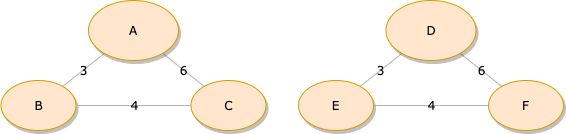

The diagram above was exported from draw.io. Its source (the exported page's mxGraphModel, read from the mxfile embedded in the PNG):
<mxGraphModel dx="1106" dy="997" grid="1" gridSize="10" guides="1" tooltips="1" connect="1" arrows="1" fold="1" page="1" pageScale="1" pageWidth="1100" pageHeight="850" background="none" math="0" shadow="0">
  <root>
    <mxCell id="0" />
    <mxCell id="1" parent="0" />
    <mxCell id="1ea317790d2ca983-13" value="3" style="edgeStyle=none;rounded=1;html=1;labelBackgroundColor=none;startArrow=none;startFill=0;startSize=5;endArrow=none;endFill=0;endSize=5;jettySize=auto;orthogonalLoop=1;strokeColor=#B3B3B3;strokeWidth=1;fontFamily=Verdana;fontSize=12" parent="1" source="1ea317790d2ca983-1" target="1ea317790d2ca983-9" edge="1">
      <mxGeometry relative="1" as="geometry" />
    </mxCell>
    <mxCell id="1ea317790d2ca983-14" value="6" style="edgeStyle=none;rounded=1;html=1;labelBackgroundColor=none;startArrow=none;startFill=0;startSize=5;endArrow=none;endFill=0;endSize=5;jettySize=auto;orthogonalLoop=1;strokeColor=#B3B3B3;strokeWidth=1;fontFamily=Verdana;fontSize=12" parent="1" source="1ea317790d2ca983-1" target="1ea317790d2ca983-3" edge="1">
      <mxGeometry relative="1" as="geometry" />
    </mxCell>
    <mxCell id="1ea317790d2ca983-1" value="A" style="ellipse;whiteSpace=wrap;html=1;rounded=0;shadow=1;comic=0;labelBackgroundColor=none;strokeWidth=1;fontFamily=Verdana;fontSize=12;align=center;fillColor=#ffe6cc;strokeColor=#d79b00;" parent="1" vertex="1">
      <mxGeometry x="450" y="90" width="90" height="60" as="geometry" />
    </mxCell>
    <mxCell id="1ea317790d2ca983-3" value="C" style="ellipse;whiteSpace=wrap;html=1;rounded=0;shadow=1;comic=0;labelBackgroundColor=none;strokeWidth=1;fontFamily=Verdana;fontSize=12;align=center;fillColor=#ffe6cc;strokeColor=#d79b00;" parent="1" vertex="1">
      <mxGeometry x="552.5" y="170" width="75" height="50" as="geometry" />
    </mxCell>
    <mxCell id="1ea317790d2ca983-9" value="B" style="ellipse;whiteSpace=wrap;html=1;rounded=0;shadow=1;comic=0;labelBackgroundColor=none;strokeWidth=1;fontFamily=Verdana;fontSize=12;align=center;fillColor=#ffe6cc;strokeColor=#d79b00;" parent="1" vertex="1">
      <mxGeometry x="362.5" y="170" width="75" height="50" as="geometry" />
    </mxCell>
    <mxCell id="0YXIlQjp7sJtVdeKHNSR-7" value="4" style="edgeStyle=none;rounded=1;html=1;labelBackgroundColor=none;startArrow=none;startFill=0;startSize=5;endArrow=none;endFill=0;endSize=5;jettySize=auto;orthogonalLoop=1;strokeColor=#B3B3B3;strokeWidth=1;fontFamily=Verdana;fontSize=12;exitX=1;exitY=0.5;exitDx=0;exitDy=0;entryX=0;entryY=0.5;entryDx=0;entryDy=0;" parent="1" source="1ea317790d2ca983-9" target="1ea317790d2ca983-3" edge="1">
      <mxGeometry relative="1" as="geometry">
        <mxPoint x="383.6620519852024" y="222.795910820809" as="sourcePoint" />
        <mxPoint x="342.7422489233784" y="272.97513926753027" as="targetPoint" />
      </mxGeometry>
    </mxCell>
    <mxCell id="LP1sG8mm4aMlzokORp0w-4" value="3" style="edgeStyle=none;rounded=1;html=1;labelBackgroundColor=none;startArrow=none;startFill=0;startSize=5;endArrow=none;endFill=0;endSize=5;jettySize=auto;orthogonalLoop=1;strokeColor=#B3B3B3;strokeWidth=1;fontFamily=Verdana;fontSize=12" edge="1" source="LP1sG8mm4aMlzokORp0w-6" target="LP1sG8mm4aMlzokORp0w-8" parent="1">
      <mxGeometry relative="1" as="geometry" />
    </mxCell>
    <mxCell id="LP1sG8mm4aMlzokORp0w-5" value="6" style="edgeStyle=none;rounded=1;html=1;labelBackgroundColor=none;startArrow=none;startFill=0;startSize=5;endArrow=none;endFill=0;endSize=5;jettySize=auto;orthogonalLoop=1;strokeColor=#B3B3B3;strokeWidth=1;fontFamily=Verdana;fontSize=12" edge="1" source="LP1sG8mm4aMlzokORp0w-6" target="LP1sG8mm4aMlzokORp0w-7" parent="1">
      <mxGeometry relative="1" as="geometry" />
    </mxCell>
    <mxCell id="LP1sG8mm4aMlzokORp0w-6" value="D" style="ellipse;whiteSpace=wrap;html=1;rounded=0;shadow=1;comic=0;labelBackgroundColor=none;strokeWidth=1;fontFamily=Verdana;fontSize=12;align=center;fillColor=#ffe6cc;strokeColor=#d79b00;" vertex="1" parent="1">
      <mxGeometry x="747.5" y="90" width="90" height="60" as="geometry" />
    </mxCell>
    <mxCell id="LP1sG8mm4aMlzokORp0w-7" value="F" style="ellipse;whiteSpace=wrap;html=1;rounded=0;shadow=1;comic=0;labelBackgroundColor=none;strokeWidth=1;fontFamily=Verdana;fontSize=12;align=center;fillColor=#ffe6cc;strokeColor=#d79b00;" vertex="1" parent="1">
      <mxGeometry x="850" y="170" width="75" height="50" as="geometry" />
    </mxCell>
    <mxCell id="LP1sG8mm4aMlzokORp0w-8" value="E" style="ellipse;whiteSpace=wrap;html=1;rounded=0;shadow=1;comic=0;labelBackgroundColor=none;strokeWidth=1;fontFamily=Verdana;fontSize=12;align=center;fillColor=#ffe6cc;strokeColor=#d79b00;" vertex="1" parent="1">
      <mxGeometry x="660" y="170" width="75" height="50" as="geometry" />
    </mxCell>
    <mxCell id="LP1sG8mm4aMlzokORp0w-9" value="4" style="edgeStyle=none;rounded=1;html=1;labelBackgroundColor=none;startArrow=none;startFill=0;startSize=5;endArrow=none;endFill=0;endSize=5;jettySize=auto;orthogonalLoop=1;strokeColor=#B3B3B3;strokeWidth=1;fontFamily=Verdana;fontSize=12;exitX=1;exitY=0.5;exitDx=0;exitDy=0;entryX=0;entryY=0.5;entryDx=0;entryDy=0;" edge="1" source="LP1sG8mm4aMlzokORp0w-8" target="LP1sG8mm4aMlzokORp0w-7" parent="1">
      <mxGeometry relative="1" as="geometry">
        <mxPoint x="681.1620519852024" y="222.795910820809" as="sourcePoint" />
        <mxPoint x="640.2422489233784" y="272.97513926753027" as="targetPoint" />
      </mxGeometry>
    </mxCell>
  </root>
</mxGraphModel>